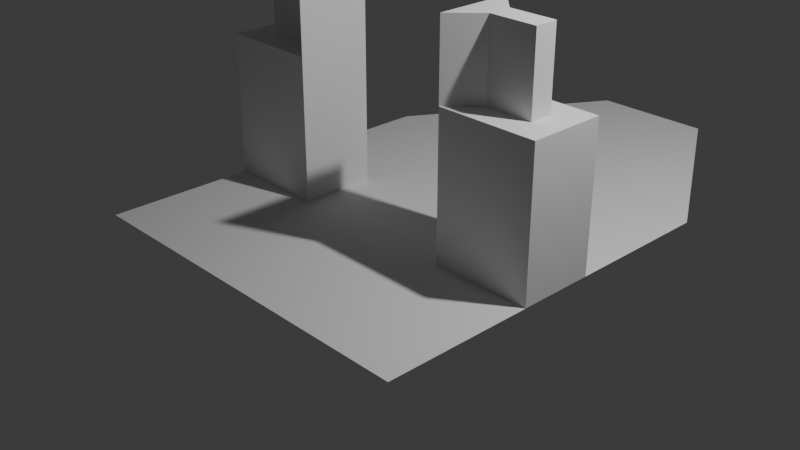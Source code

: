 # Source: debug.blend  (saved by Blender 4.1.23; exported with 4.5.12 LTS)
import bpy
from mathutils import Matrix  # noqa: F401  (used for matrix-valued properties, if any)

bpy.ops.wm.read_factory_settings(use_empty=True)
scene = bpy.context.scene
scene.name = 'Scene'

# ---- collections
col_collection = bpy.data.collections.new('Collection'); scene.collection.children.link(col_collection)

# ---- world
world_world = bpy.data.worlds.new('World'); scene.world = world_world
world_world.use_nodes = True; world_world.node_tree.nodes.clear()
_N = world_world.node_tree.nodes; _L = world_world.node_tree.links
n0 = _N.new('ShaderNodeOutputWorld'); n0.name = 'World Output'; n0.location = (300, 300)
n1 = _N.new('ShaderNodeBackground'); n1.name = 'Background'; n1.location = (10, 300)
n1.inputs[0].default_value = (0.05088, 0.05088, 0.05088, 1.0)
_L.new(n1.outputs[0], n0.inputs[0])
n0.is_active_output = True
world_world.color = (0.05088, 0.05088, 0.05088)
world_world.use_sun_shadow = False
world_world.sun_shadow_jitter_overblur = 0.0

# ---- cameras
cam_camera = bpy.data.cameras.new('Camera')
cam_camera.clip_end = 100.0
cam_camera.ortho_scale = 7.314

# ---- lights
light_light = bpy.data.lights.new('Light', 'POINT')
light_light.transmission_factor = 0.0
light_light.energy = 1000.0
light_light.shadow_soft_size = 0.1
light_light.shadow_maximum_resolution = 0.006
light_light.use_absolute_resolution = True

# ---- meshes
me_grid = bpy.data.meshes.new('Grid')
me_grid.from_pydata([(-1.0, -1.0, 0.0), (-0.3333, -1.0, 0.0), (0.3333, -1.0, 0.0), (1.0, -1.0, 0.0), (1.0, 0.204, 0.5292), (0.4627, 0.204, 0.5292), (-1.0, 0.204, 0.5292), (-0.4627, 0.204, 0.5292), (0.4627, -0.204, 0.5292), (1.0, -0.204, 0.0), (-1.0, -0.204, 0.0), (-0.4627, -0.204, 0.5292), (-1.0, 1.0, 0.0), (-0.3333, 2.118, 0.0), (0.3333, 2.118, 0.0), (1.0, 1.0, 0.0), (-0.4627, -0.204, 0.0), (0.4627, -0.204, 0.0), (-1.0, 0.204, 0.0), (-0.4627, 0.204, 0.0), (0.4627, 0.204, 0.0), (1.0, 0.204, 0.0), (-1.0, 0.204, 0.7671), (-1.0, -0.204, 0.7671), (0.4627, -0.204, 0.7671), (0.4627, 0.204, 0.7671), (1.0, -0.204, 0.7671), (1.0, 0.204, 0.7671), (-0.4627, 0.204, 0.7671), (-0.4627, -0.204, 0.7671), (-0.8572, 0.06117, 0.7671), (-1.0, 0.204, 0.7671), (-1.0, -0.204, 0.7671), (-0.8572, -0.06117, 0.7671), (0.4627, -0.204, 0.7671), (0.6055, -0.06117, 0.7671), (0.6055, 0.06117, 0.7671), (0.4627, 0.204, 0.7671), (0.8572, -0.06117, 0.7671), (1.0, -0.204, 0.7671), (1.0, 0.204, 0.7671), (0.8572, 0.06117, 0.7671), (-0.4627, 0.204, 0.7671), (-0.6055, 0.06117, 0.7671), (-0.6055, -0.06117, 0.7671), (-0.4627, -0.204, 0.7671), (-0.8572, -0.06117, 1.174), (-0.8572, 0.06117, 1.174), (0.4627, -0.204, 1.174), (0.6055, -0.06117, 1.174), (0.6055, 0.06117, 1.174), (0.4627, 0.204, 1.174), (0.8572, 0.06117, 1.174), (0.8572, -0.06117, 1.174), (-0.4627, 0.204, 1.174), (-0.6055, 0.06117, 1.174), (-0.6055, -0.06117, 1.174), (-0.4627, -0.204, 1.174)], [], [(9, 8, 17), (17, 13, 16), (13, 12, 18), (18, 19, 13), (17, 16, 1, 2), (10, 6, 18), (31, 28, 22), (39, 24, 26), (42, 29, 28), (40, 26, 27), (45, 23, 29), (37, 27, 25), (34, 25, 24), (32, 22, 23), (21, 4, 9), (9, 17, 2, 3), (15, 14, 13, 21), (22, 6, 10, 23), (10, 0, 1, 16), (16, 13, 19), (20, 13, 17), (21, 13, 20), (25, 5, 8, 24), (5, 20, 17, 8), (11, 16, 19, 7), (16, 11, 10), (4, 21, 20, 5), (7, 19, 18, 6), (27, 4, 5, 25), (31, 42, 28), (39, 34, 24), (26, 9, 4, 27), (23, 10, 11, 29), (24, 8, 9, 26), (28, 7, 6, 22), (29, 11, 7, 28), (53, 38, 41, 52), (48, 34, 35, 49), (30, 31, 32, 33), (42, 45, 29), (40, 39, 26), (45, 32, 23), (37, 40, 27), (34, 37, 25), (56, 44, 45, 57), (38, 39, 40, 41), (51, 37, 34, 48), (37, 36, 41, 40), (31, 30, 43, 42), (39, 38, 35, 34), (45, 44, 33, 32), (47, 46, 56, 55), (32, 31, 22), (52, 50, 49, 53), (48, 49, 50, 51), (54, 55, 56, 57), (55, 43, 30, 47), (57, 45, 42, 54), (46, 33, 44, 56), (54, 42, 43, 55), (52, 41, 36, 50), (50, 36, 37, 51), (49, 35, 38, 53), (47, 30, 33, 46)])
_uv = me_grid.uv_layers.new(name='UVMap')
_uv.uv.foreach_set('vector', [1.0, 0.398, 0.7314, 0.398, 0.7314, 0.398, 0.7314, 0.398, 0.3333, 1.0, 0.2686, 0.398, 0.3333, 1.0, 0.0, 1.0, 0.0, 0.602, 0.0, 0.602, 0.2686, 0.602, 0.3333, 1.0, 0.7314, 0.398, 0.2686, 0.398, 0.3333, 0.0, 0.6667, 0.0, 0.0, 0.0, 0.0, 0.0, 0.0, 0.0, 0.0, 0.602, 0.2686, 0.602, 0.0, 0.602, 1.0, 0.398, 0.7314, 0.398, 1.0, 0.398, 0.2686, 0.602, 0.2686, 0.398, 0.2686, 0.602, 1.0, 0.602, 1.0, 0.398, 1.0, 0.602, 0.2686, 0.398, 0.0, 0.398, 0.2686, 0.398, 0.7314, 0.602, 1.0, 0.602, 0.7314, 0.602, 0.7314, 0.398, 0.7314, 0.602, 0.7314, 0.398, 0.0, 0.398, 0.0, 0.602, 0.0, 0.398, 0.0, 0.0, 0.0, 0.0, 0.0, 0.0, 1.0, 0.398, 0.7314, 0.398, 0.6667, 0.0, 1.0, 0.0, 1.0, 1.0, 0.6667, 1.0, 0.3333, 1.0, 1.0, 0.602, 0.0, 0.0, 0.0, 0.0, 0.0, 0.0, 0.0, 0.0, 0.0, 0.398, 0.0, 0.0, 0.3333, 0.0, 0.2686, 0.398, 0.2686, 0.398, 0.3333, 1.0, 0.2686, 0.602, 0.7314, 0.602, 0.3333, 1.0, 0.7314, 0.398, 1.0, 0.602, 0.3333, 1.0, 0.7314, 0.602, 0.7314, 0.602, 0.7314, 0.602, 0.7314, 0.398, 0.7314, 0.398, 0.7314, 0.602, 0.7314, 0.602, 0.7314, 0.398, 0.7314, 0.398, 0.2686, 0.398, 0.2686, 0.398, 0.2686, 0.602, 0.2686, 0.602, 0.2686, 0.398, 0.2686, 0.398, 0.0, 0.398, 1.0, 0.602, 1.0, 0.602, 0.7314, 0.602, 0.7314, 0.602, 0.2686, 0.602, 0.2686, 0.602, 0.0, 0.602, 0.0, 0.602, 1.0, 0.602, 1.0, 0.602, 0.7314, 0.602, 0.7314, 0.602, 0.0, 0.602, 0.2686, 0.602, 0.2686, 0.602, 1.0, 0.398, 0.7314, 0.398, 0.7314, 0.398, 0.0, 0.0, 0.0, 0.0, 0.0, 0.0, 0.0, 0.0, 0.0, 0.398, 0.0, 0.398, 0.2686, 0.398, 0.2686, 0.398, 0.7314, 0.398, 0.7314, 0.398, 1.0, 0.398, 1.0, 0.398, 0.2686, 0.602, 0.2686, 0.602, 0.0, 0.602, 0.0, 0.602, 0.2686, 0.398, 0.2686, 0.398, 0.2686, 0.602, 0.2686, 0.602, 0.9286, 0.4694, 0.9286, 0.4694, 0.9286, 0.5306, 0.9286, 0.5306, 0.7314, 0.398, 0.7314, 0.398, 0.8027, 0.4694, 0.8027, 0.4694, 0.07139, 0.5306, 0.0, 0.602, 0.0, 0.398, 0.07139, 0.4694, 0.2686, 0.602, 0.2686, 0.398, 0.2686, 0.398, 1.0, 0.602, 1.0, 0.398, 1.0, 0.398, 0.2686, 0.398, 0.0, 0.398, 0.0, 0.398, 0.7314, 0.602, 1.0, 0.602, 1.0, 0.602, 0.7314, 0.398, 0.7314, 0.602, 0.7314, 0.602, 0.1973, 0.4694, 0.1973, 0.4694, 0.2686, 0.398, 0.2686, 0.398, 0.9286, 0.4694, 1.0, 0.398, 1.0, 0.602, 0.9286, 0.5306, 0.7314, 0.602, 0.7314, 0.602, 0.7314, 0.398, 0.7314, 0.398, 0.7314, 0.602, 0.8027, 0.5306, 0.9286, 0.5306, 1.0, 0.602, 0.0, 0.602, 0.07139, 0.5306, 0.1973, 0.5306, 0.2686, 0.602, 1.0, 0.398, 0.9286, 0.4694, 0.8027, 0.4694, 0.7314, 0.398, 0.2686, 0.398, 0.1973, 0.4694, 0.07139, 0.4694, 0.0, 0.398, 0.07139, 0.5306, 0.07139, 0.4694, 0.1973, 0.4694, 0.1973, 0.5306, 0.0, 0.398, 0.0, 0.602, 0.0, 0.602, 0.9286, 0.5306, 0.8027, 0.5306, 0.8027, 0.4694, 0.9286, 0.4694, 0.7314, 0.398, 0.8027, 0.4694, 0.8027, 0.5306, 0.7314, 0.602, 0.2686, 0.602, 0.1973, 0.5306, 0.1973, 0.4694, 0.2686, 0.398, 0.1973, 0.5306, 0.1973, 0.5306, 0.07139, 0.5306, 0.07139, 0.5306, 0.2686, 0.398, 0.2686, 0.398, 0.2686, 0.602, 0.2686, 0.602, 0.07139, 0.4694, 0.07139, 0.4694, 0.1973, 0.4694, 0.1973, 0.4694, 0.2686, 0.602, 0.2686, 0.602, 0.1973, 0.5306, 0.1973, 0.5306, 0.9286, 0.5306, 0.9286, 0.5306, 0.8027, 0.5306, 0.8027, 0.5306, 0.8027, 0.5306, 0.8027, 0.5306, 0.7314, 0.602, 0.7314, 0.602, 0.8027, 0.4694, 0.8027, 0.4694, 0.9286, 0.4694, 0.9286, 0.4694, 0.07139, 0.5306, 0.07139, 0.5306, 0.07139, 0.4694, 0.07139, 0.4694])
me_grid.update()

# ---- objects
ob_light = bpy.data.objects.new('Light', light_light)
ob_camera = bpy.data.objects.new('Camera', cam_camera)
ob_grid = bpy.data.objects.new('Grid', me_grid)

# ---- transforms, parenting, visibility, modifiers, constraints
ob_light.location = (4.076, 1.005, 5.904)
ob_light.rotation_euler = (0.6503, 0.05522, 1.866)
ob_light.lock_rotations_4d = False
ob_light.empty_display_type = 'ARROWS'
ob_light.color = (0.0, 0.0, 0.0, 0.0)
ob_light.lineart.crease_threshold = 0.0
ob_camera.location = (7.359, -6.926, 4.958)
ob_camera.rotation_euler = (1.109, 0.0, 0.8149)
ob_camera.lock_rotations_4d = False
ob_camera.empty_display_type = 'ARROWS'
ob_camera.color = (0.0, 0.0, 0.0, 0.0)
ob_camera.display_type = 'WIRE'
ob_camera.lineart.crease_threshold = 0.0
ob_grid.location = (0.0, 0.0, 0.0)
ob_grid.scale = (2.047, 2.047, 2.047)

# ---- collection membership
col_collection.objects.link(ob_light)
col_collection.objects.link(ob_camera)
col_collection.objects.link(ob_grid)

# ---- scene / render settings (as saved in the file)
scene.camera = ob_camera
scene.frame_start = 1; scene.frame_end = 250; scene.frame_set(1)
scene.render.engine = 'BLENDER_EEVEE_NEXT'
scene.cycles.sampling_pattern = 'TABULATED_SOBOL'
scene.eevee.ray_tracing_options.trace_max_roughness = 0.0
bpy.context.view_layer.update()
